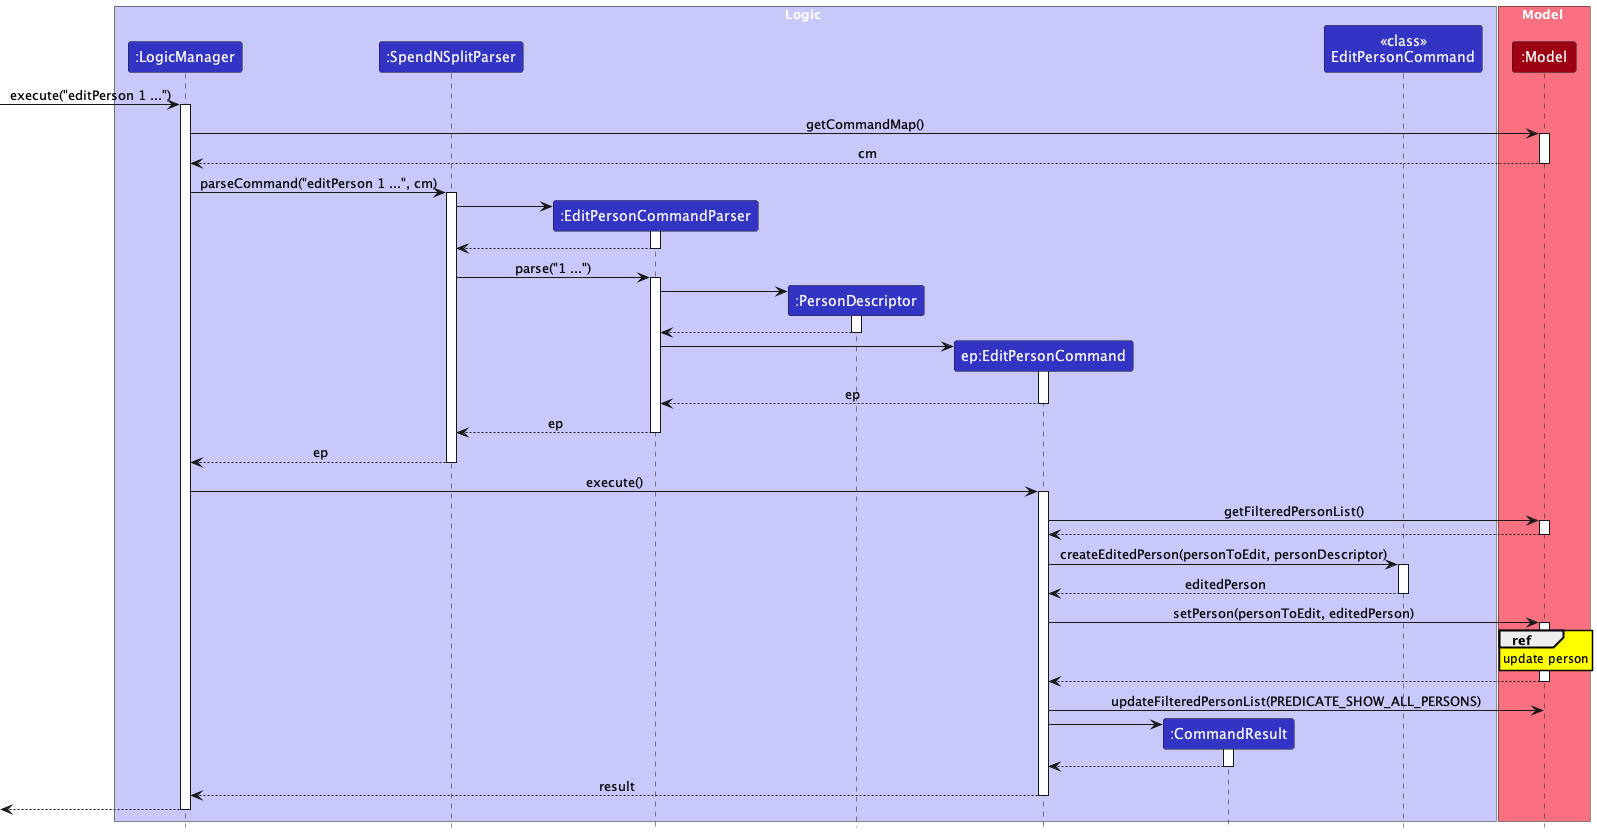

The diagram above was rendered by PlantUML. Its source (embedded in the PNG):
@startuml
!include style.puml
skinparam ArrowFontStyle plain
skinparam sequenceReferenceBackgroundColor yellow

box Logic LOGIC_COLOR_T1
participant ":LogicManager" as LogicManager LOGIC_COLOR
participant ":SpendNSplitParser" as SpendNSplitParser LOGIC_COLOR
participant ":EditPersonCommandParser" as EditPersonCommandParser LOGIC_COLOR
participant ":PersonDescriptor" as PersonDescriptor LOGIC_COLOR
participant "ep:EditPersonCommand" as EditPersonCommand LOGIC_COLOR
participant ":CommandResult" as CommandResult LOGIC_COLOR
participant "<<class>>\nEditPersonCommand" as EditPersonCommandClass LOGIC_COLOR
end box

box Model MODEL_COLOR_T1
participant ":Model" as Model MODEL_COLOR
end box

[-> LogicManager : execute("editPerson 1 ...")
activate LogicManager

LogicManager -> Model : getCommandMap()
activate Model
Model --> LogicManager : cm
deactivate Model

LogicManager -> SpendNSplitParser : parseCommand("editPerson 1 ...", cm)
activate SpendNSplitParser

create EditPersonCommandParser
SpendNSplitParser -> EditPersonCommandParser
activate EditPersonCommandParser

EditPersonCommandParser --> SpendNSplitParser
deactivate EditPersonCommandParser

SpendNSplitParser -> EditPersonCommandParser : parse("1 ...")
activate EditPersonCommandParser

create PersonDescriptor
EditPersonCommandParser -> PersonDescriptor
activate PersonDescriptor

PersonDescriptor --> EditPersonCommandParser
deactivate PersonDescriptor
'Hidden arrow to position the destroy marker below the end of the activation bar.
'PersonDescriptor -[hidden]-> EditPersonCommandParser
'destroy PersonDescriptor

create EditPersonCommand
EditPersonCommandParser -> EditPersonCommand
activate EditPersonCommand

EditPersonCommand --> EditPersonCommandParser : ep
deactivate EditPersonCommand

EditPersonCommandParser --> SpendNSplitParser : ep
deactivate EditPersonCommandParser
'Hidden arrow to position the destroy marker below the end of the activation bar.
'EditPersonCommandParser -[hidden]-> SpendNSplitParser
'destroy EditPersonCommandParser

SpendNSplitParser --> LogicManager : ep
deactivate SpendNSplitParser

LogicManager -> EditPersonCommand : execute()
activate EditPersonCommand

EditPersonCommand -> Model : getFilteredPersonList()
activate Model

Model --> EditPersonCommand
deactivate Model

EditPersonCommand -> EditPersonCommandClass : createEditedPerson(personToEdit, personDescriptor)
activate EditPersonCommandClass

EditPersonCommandClass --> EditPersonCommand : editedPerson
deactivate EditPersonCommandClass

EditPersonCommand -> Model : setPerson(personToEdit, editedPerson)
activate Model

ref over Model : update person
Model --> EditPersonCommand
deactivate Model

EditPersonCommand -> Model : updateFilteredPersonList(PREDICATE_SHOW_ALL_PERSONS)
'activate Model

'Model --> EditPersonCommand
'deactivate Model

create CommandResult
EditPersonCommand -> CommandResult
activate CommandResult

CommandResult --> EditPersonCommand
deactivate CommandResult

EditPersonCommand --> LogicManager : result
deactivate EditPersonCommand

[<--LogicManager
deactivate LogicManager
@enduml